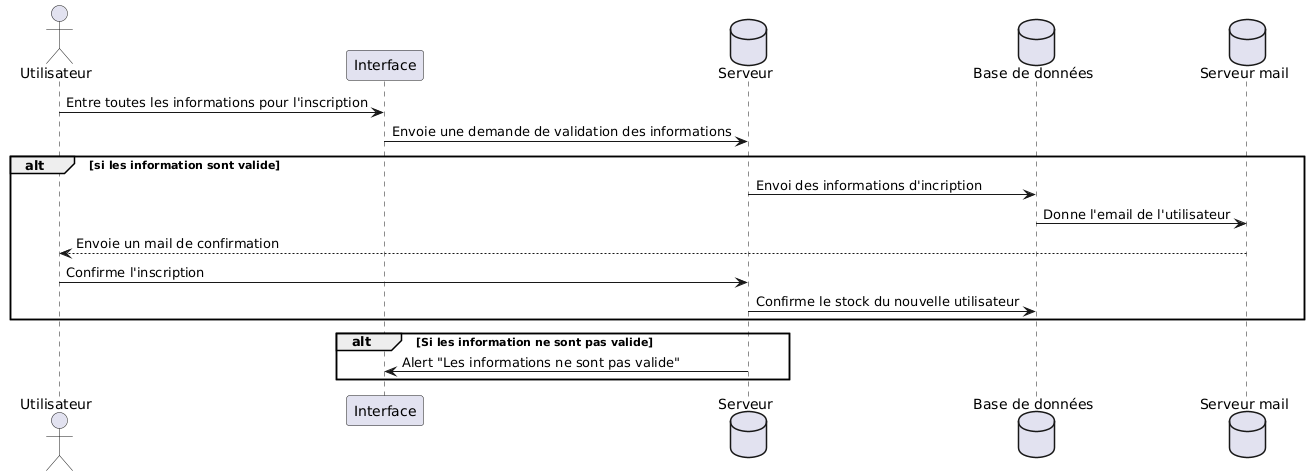

The diagram above was rendered by PlantUML. Its source (embedded in the PNG):
@startuml
actor Utilisateur
participant Interface
database "Serveur"
database "Base de données" as BD
database "Serveur mail" as SMail

Utilisateur -> Interface : Entre toutes les informations pour l'inscription
Interface -> Serveur : Envoie une demande de validation des informations
alt si les information sont valide

 Serveur -> BD: Envoi des informations d'incription
 BD -> SMail : Donne l'email de l'utilisateur
 SMail --> Utilisateur : Envoie un mail de confirmation
 Utilisateur -> Serveur : Confirme l'inscription
 Serveur -> BD : Confirme le stock du nouvelle utilisateur
end
alt Si les information ne sont pas valide

Serveur-> Interface : Alert "Les informations ne sont pas valide"

end
@enduml